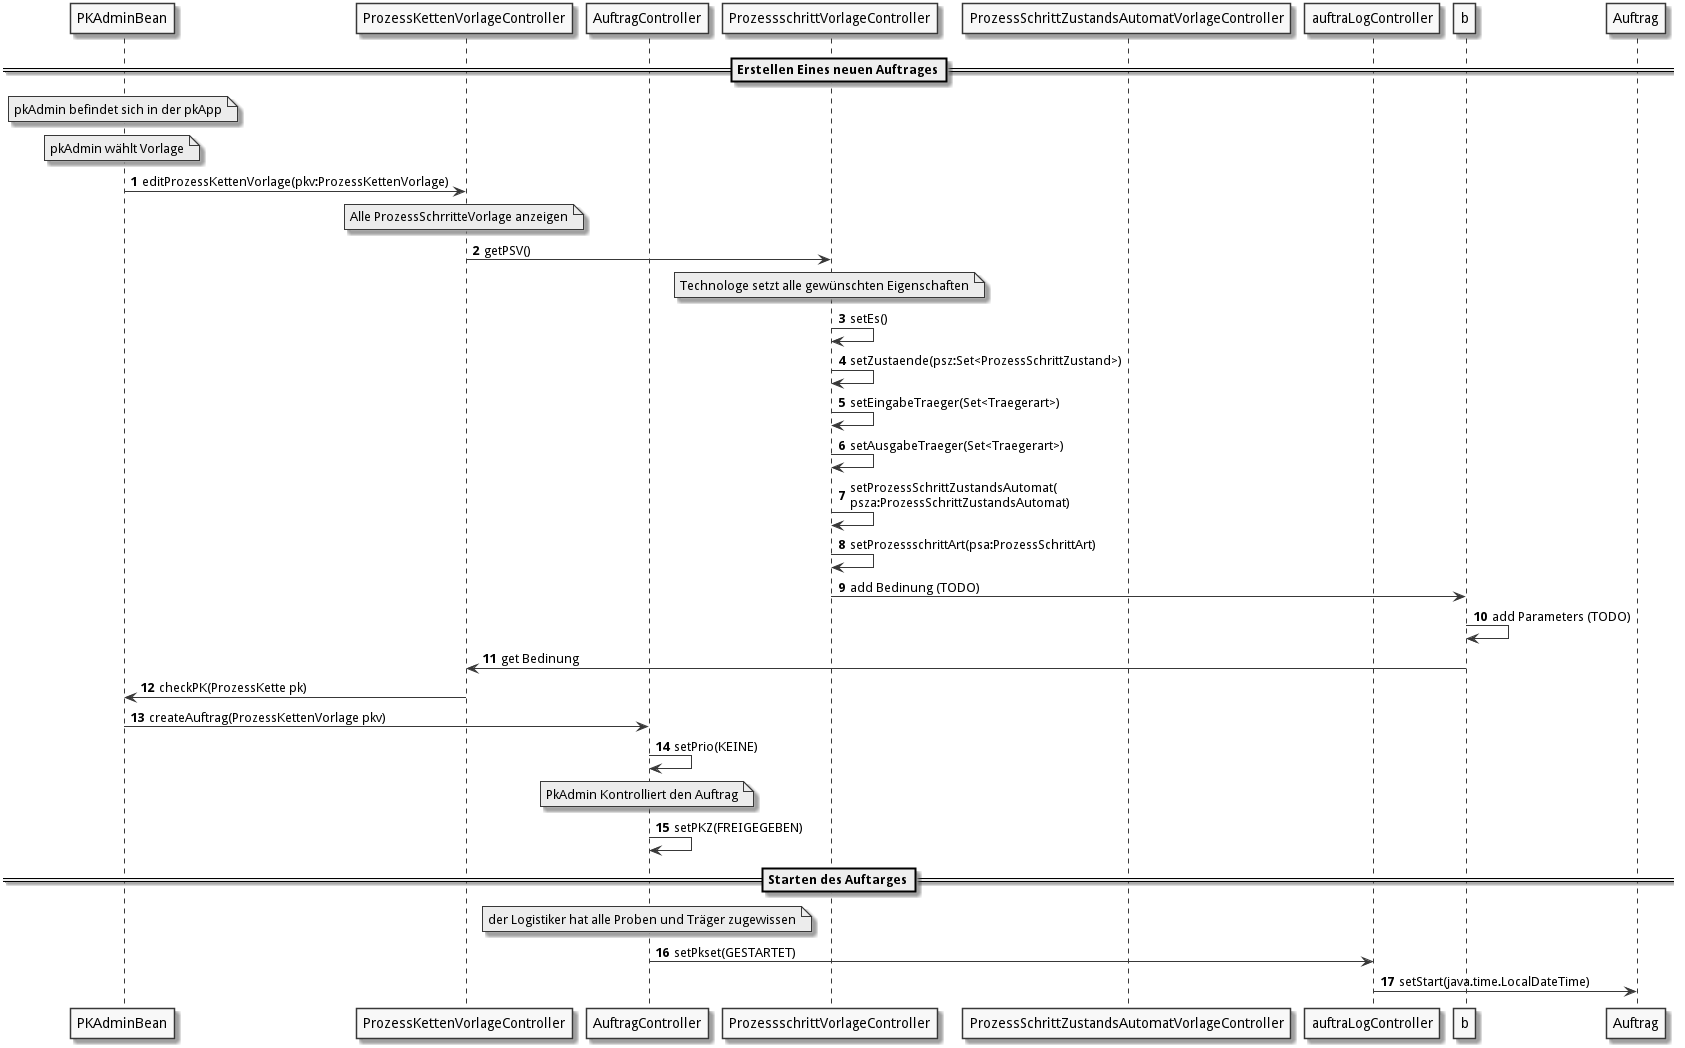

The diagram above was rendered by PlantUML. Its source (embedded in the PNG):
@startuml
autonumber
skinparam monochrome true


participant "PKAdminBean" as pkaB
participant "ProzessKettenVorlageController" as pkv
participant "AuftragController" as auftrag
participant "ProzessschrittVorlageController" as psv
participant "ProzessSchrittZustandsAutomatVorlageController" as psza
participant "auftraLogController" as aLog

  ==Erstellen Eines neuen Auftrages== 
note over pkaB : pkAdmin befindet sich in der pkApp
note over pkaB: pkAdmin wählt Vorlage
pkaB -> pkv : editProzessKettenVorlage(pkv:ProzessKettenVorlage)
note over pkv : Alle ProzessSchrritteVorlage anzeigen
pkv -> psv : getPSV()
note over psv : Technologe setzt alle gewünschten Eigenschaften
psv -> psv : setEs()
psv -> psv : setZustaende(psz:Set<ProzessSchrittZustand>)
psv -> psv :  setEingabeTraeger(Set<Traegerart>)
psv -> psv : setAusgabeTraeger(Set<Traegerart>)
psv -> psv : setProzessSchrittZustandsAutomat(\npsza:ProzessSchrittZustandsAutomat)
psv -> psv :  setProzessschrittArt(psa:ProzessSchrittArt)
psv -> b : add Bedinung (TODO) 
b -> b : add Parameters (TODO)
b -> pkv : get Bedinung
pkv -> pkaB : checkPK(ProzessKette pk)
pkaB -> auftrag : createAuftrag(ProzessKettenVorlage pkv)
auftrag -> auftrag : setPrio(KEINE)
note over auftrag : PkAdmin Kontrolliert den Auftrag 
auftrag -> auftrag : setPKZ(FREIGEGEBEN)
==Starten des Auftarges== 
note over auftrag : der Logistiker hat alle Proben und Träger zugewissen   
auftrag -> aLog : setPkset(GESTARTET)
aLog -> Auftrag : setStart(java.time.LocalDateTime)


@enduml